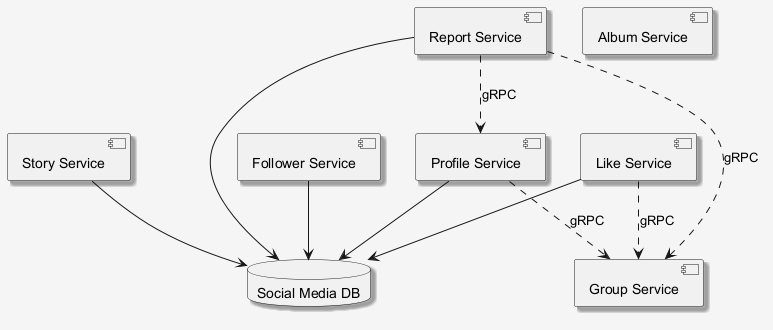

The diagram above was rendered by PlantUML. Its source (embedded in the PNG):
@startuml
skinparam shadowing false
skinparam backgroundColor #F5F5F5
skinparam shadowing true
component "Story Service" as C_StoryService
component "Album Service" as C_AlbumService
component "Report Service" as C_ReportService
component "Group Service" as C_GroupService
component "Follower Service" as C_FollowerService
component "Profile Service" as C_ProfileService
component "Like Service" as C_LikeService
database "Social Media DB" as DB_social_media
C_StoryService --> DB_social_media
C_ReportService --> DB_social_media
C_FollowerService --> DB_social_media
C_ProfileService --> DB_social_media
C_LikeService --> DB_social_media
C_ProfileService ..> C_GroupService : gRPC
C_ReportService ..> C_ProfileService : gRPC
C_ReportService ..> C_GroupService : gRPC
C_LikeService ..> C_GroupService : gRPC
@enduml